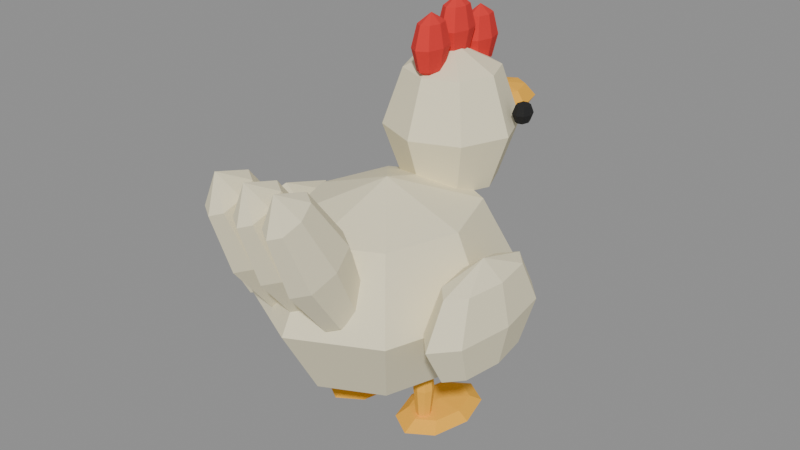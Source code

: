 # Source: polymorph_chicken.blend  (saved by Blender 5.2.45; exported with 4.5.12 LTS)
import bpy
from mathutils import Matrix  # noqa: F401  (used for matrix-valued properties, if any)

bpy.ops.wm.read_factory_settings(use_empty=True)
scene = bpy.context.scene
scene.name = 'Wizard_Chicken_Work'

# ---- materials (node trees are filled in below, after node groups)
mat_chicken_ivory = bpy.data.materials.new('Chicken_Ivory')
mat_chicken_ivory.diffuse_color = (0.88, 0.81, 0.57, 1.0)
mat_chicken_eyes = bpy.data.materials.new('Chicken_Eyes')
mat_chicken_eyes.diffuse_color = (0.01, 0.01, 0.01, 1.0)
mat_chicken_comb = bpy.data.materials.new('Chicken_Comb')
mat_chicken_comb.diffuse_color = (0.72, 0.03, 0.025, 1.0)
mat_chicken_feetbeak = bpy.data.materials.new('Chicken_FeetBeak')
mat_chicken_feetbeak.diffuse_color = (1.0, 0.49, 0.035, 1.0)

# ---- material node trees
mat_chicken_ivory.use_nodes = True; mat_chicken_ivory.node_tree.nodes.clear()
_N = mat_chicken_ivory.node_tree.nodes; _L = mat_chicken_ivory.node_tree.links
n0 = _N.new('ShaderNodeBsdfPrincipled'); n0.name = 'Principled BSDF'; n0.location = (-200, 100)
n0.inputs[0].default_value = (0.88, 0.81, 0.57, 1.0)
n0.inputs[2].default_value = 0.9
n0.inputs[10].default_value = 0.005
n1 = _N.new('ShaderNodeOutputMaterial'); n1.name = 'Material Output'; n1.location = (200, 100)
_L.new(n0.outputs[0], n1.inputs[0])
n1.is_active_output = True
mat_chicken_eyes.use_nodes = True; mat_chicken_eyes.node_tree.nodes.clear()
_N = mat_chicken_eyes.node_tree.nodes; _L = mat_chicken_eyes.node_tree.links
n0 = _N.new('ShaderNodeBsdfPrincipled'); n0.name = 'Principled BSDF'; n0.location = (-200, 100)
n0.inputs[0].default_value = (0.01, 0.01, 0.01, 1.0)
n0.inputs[2].default_value = 0.9
n0.inputs[10].default_value = 0.005
n1 = _N.new('ShaderNodeOutputMaterial'); n1.name = 'Material Output'; n1.location = (200, 100)
_L.new(n0.outputs[0], n1.inputs[0])
n1.is_active_output = True
mat_chicken_comb.use_nodes = True; mat_chicken_comb.node_tree.nodes.clear()
_N = mat_chicken_comb.node_tree.nodes; _L = mat_chicken_comb.node_tree.links
n0 = _N.new('ShaderNodeBsdfPrincipled'); n0.name = 'Principled BSDF'; n0.location = (-200, 100)
n0.inputs[0].default_value = (0.72, 0.03, 0.025, 1.0)
n0.inputs[2].default_value = 0.9
n0.inputs[10].default_value = 0.005
n1 = _N.new('ShaderNodeOutputMaterial'); n1.name = 'Material Output'; n1.location = (200, 100)
_L.new(n0.outputs[0], n1.inputs[0])
n1.is_active_output = True
mat_chicken_feetbeak.use_nodes = True; mat_chicken_feetbeak.node_tree.nodes.clear()
_N = mat_chicken_feetbeak.node_tree.nodes; _L = mat_chicken_feetbeak.node_tree.links
n0 = _N.new('ShaderNodeBsdfPrincipled'); n0.name = 'Principled BSDF'; n0.location = (-200, 100)
n0.inputs[0].default_value = (1.0, 0.49, 0.035, 1.0)
n0.inputs[2].default_value = 0.9
n0.inputs[10].default_value = 0.005
n1 = _N.new('ShaderNodeOutputMaterial'); n1.name = 'Material Output'; n1.location = (200, 100)
_L.new(n0.outputs[0], n1.inputs[0])
n1.is_active_output = True

# ---- meshes
me_sphere = bpy.data.meshes.new('Sphere')
me_sphere.from_pydata([(0.0, 0.0, 2.52), (0.0, 0.7071, 2.227), (0.0, 1.0, 1.52), (0.0, 0.7071, 0.8129), (0.0, 0.0, 0.52), (0.5, 0.5, 2.227), (0.7071, 0.7071, 1.52), (0.5, 0.5, 0.8129), (0.7071, 0.0, 2.227), (1.0, 0.0, 1.52), (0.7071, 0.0, 0.8129), (0.5, -0.5, 2.227), (0.7071, -0.7071, 1.52), (0.5, -0.5, 0.8129), (0.0, -0.7071, 2.227), (0.0, -1.0, 1.52), (0.0, -0.7071, 0.8129), (-0.5, -0.5, 2.227), (-0.7071, -0.7071, 1.52), (-0.5, -0.5, 0.8129), (-0.7071, 0.0, 2.227), (-1.0, 0.0, 1.52), (-0.7071, 0.0, 0.8129), (-0.5, 0.5, 2.227), (-0.7071, 0.7071, 1.52), (-0.5, 0.5, 0.8129), (0.0, 0.6765, 3.52), (0.0, 1.009, 3.297), (0.0, 1.147, 2.76), (0.0, 1.009, 2.223), (0.0, 0.6765, 2.0), (0.2857, 0.9118, 3.297), (0.4041, 1.009, 2.76), (0.2857, 0.9118, 2.223), (0.4041, 0.6765, 3.297), (0.5714, 0.6765, 2.76), (0.4041, 0.6765, 2.223), (0.2857, 0.4412, 3.297), (0.4041, 0.3437, 2.76), (0.2857, 0.4412, 2.223), (0.0, 0.3437, 3.297), (0.0, 0.2059, 2.76), (0.0, 0.3437, 2.223), (-0.2857, 0.4412, 3.297), (-0.4041, 0.3437, 2.76), (-0.2857, 0.4412, 2.223), (-0.4041, 0.6765, 3.297), (-0.5714, 0.6765, 2.76), (-0.4041, 0.6765, 2.223), (-0.2857, 0.9118, 3.297), (-0.4041, 1.009, 2.76), (-0.2857, 0.9118, 2.223), (-0.5536, 0.8529, 3.032), (-0.5536, 0.9112, 2.999), (-0.5536, 0.9353, 2.92), (-0.5536, 0.9112, 2.841), (-0.5536, 0.8529, 2.808), (-0.5125, 0.8941, 2.999), (-0.4955, 0.9112, 2.92), (-0.5125, 0.8941, 2.841), (-0.4955, 0.8529, 2.999), (-0.4714, 0.8529, 2.92), (-0.4955, 0.8529, 2.841), (-0.5125, 0.8118, 2.999), (-0.4955, 0.7947, 2.92), (-0.5125, 0.8118, 2.841), (-0.5536, 0.7947, 2.999), (-0.5536, 0.7706, 2.92), (-0.5536, 0.7947, 2.841), (-0.5946, 0.8118, 2.999), (-0.6117, 0.7947, 2.92), (-0.5946, 0.8118, 2.841), (-0.6117, 0.8529, 2.999), (-0.6357, 0.8529, 2.92), (-0.6117, 0.8529, 2.841), (-0.5946, 0.8941, 2.999), (-0.6117, 0.9112, 2.92), (-0.5946, 0.8941, 2.841), (-1.024, -0.08824, 2.16), (-1.024, 0.3069, 1.996), (-1.024, 0.4706, 1.6), (-1.024, 0.3069, 1.204), (-1.024, -0.08824, 1.04), (-0.8991, 0.1912, 1.996), (-0.8473, 0.3069, 1.6), (-0.8991, 0.1912, 1.204), (-0.8473, -0.08824, 1.996), (-0.7741, -0.08824, 1.6), (-0.8473, -0.08824, 1.204), (-0.8991, -0.3676, 1.996), (-0.8473, -0.4834, 1.6), (-0.8991, -0.3676, 1.204), (-1.024, -0.4834, 1.996), (-1.024, -0.6471, 1.6), (-1.024, -0.4834, 1.204), (-1.149, -0.3676, 1.996), (-1.201, -0.4834, 1.6), (-1.149, -0.3676, 1.204), (-1.201, -0.08824, 1.996), (-1.274, -0.08824, 1.6), (-1.201, -0.08824, 1.204), (-1.149, 0.1912, 1.996), (-1.201, 0.3069, 1.6), (-1.149, 0.1912, 1.204), (0.5536, 0.8529, 3.032), (0.5536, 0.9112, 2.999), (0.5536, 0.9353, 2.92), (0.5536, 0.9112, 2.841), (0.5536, 0.8529, 2.808), (0.5946, 0.8941, 2.999), (0.6117, 0.9112, 2.92), (0.5946, 0.8941, 2.841), (0.6117, 0.8529, 2.999), (0.6357, 0.8529, 2.92), (0.6117, 0.8529, 2.841), (0.5946, 0.8118, 2.999), (0.6117, 0.7947, 2.92), (0.5946, 0.8118, 2.841), (0.5536, 0.7947, 2.999), (0.5536, 0.7706, 2.92), (0.5536, 0.7947, 2.841), (0.5125, 0.8118, 2.999), (0.4955, 0.7947, 2.92), (0.5125, 0.8118, 2.841), (0.4955, 0.8529, 2.999), (0.4714, 0.8529, 2.92), (0.4955, 0.8529, 2.841), (0.5125, 0.8941, 2.999), (0.4955, 0.9112, 2.92), (0.5125, 0.8941, 2.841), (1.024, -0.08824, 2.16), (1.024, 0.3069, 1.996), (1.024, 0.4706, 1.6), (1.024, 0.3069, 1.204), (1.024, -0.08824, 1.04), (1.149, 0.1912, 1.996), (1.201, 0.3069, 1.6), (1.149, 0.1912, 1.204), (1.201, -0.08824, 1.996), (1.274, -0.08824, 1.6), (1.201, -0.08824, 1.204), (1.149, -0.3676, 1.996), (1.201, -0.4834, 1.6), (1.149, -0.3676, 1.204), (1.024, -0.4834, 1.996), (1.024, -0.6471, 1.6), (1.024, -0.4834, 1.204), (0.8991, -0.3676, 1.996), (0.8473, -0.4834, 1.6), (0.8991, -0.3676, 1.204), (0.8473, -0.08824, 1.996), (0.7741, -0.08824, 1.6), (0.8473, -0.08824, 1.204), (0.8991, 0.1912, 1.996), (0.8473, 0.3069, 1.6), (0.8991, 0.1912, 1.204), (0.0, 0.4412, 3.86), (0.0, 0.5556, 3.772), (0.0, 0.6029, 3.56), (0.0, 0.5556, 3.348), (0.0, 0.4412, 3.26), (0.0625, 0.5221, 3.772), (0.08839, 0.5556, 3.56), (0.0625, 0.5221, 3.348), (0.08839, 0.4412, 3.772), (0.125, 0.4412, 3.56), (0.08839, 0.4412, 3.348), (0.0625, 0.3603, 3.772), (0.08839, 0.3268, 3.56), (0.0625, 0.3603, 3.348), (0.0, 0.3268, 3.772), (0.0, 0.2794, 3.56), (0.0, 0.3268, 3.348), (-0.0625, 0.3603, 3.772), (-0.08839, 0.3268, 3.56), (-0.0625, 0.3603, 3.348), (-0.08839, 0.4412, 3.772), (-0.125, 0.4412, 3.56), (-0.08839, 0.4412, 3.348), (-0.0625, 0.5221, 3.772), (-0.08839, 0.5556, 3.56), (-0.0625, 0.5221, 3.348), (0.0, 0.7059, 3.94), (0.0, 0.8203, 3.852), (0.0, 0.8676, 3.64), (0.0, 0.8203, 3.428), (0.0, 0.7059, 3.34), (0.0625, 0.7868, 3.852), (0.08839, 0.8203, 3.64), (0.0625, 0.7868, 3.428), (0.08839, 0.7059, 3.852), (0.125, 0.7059, 3.64), (0.08839, 0.7059, 3.428), (0.0625, 0.625, 3.852), (0.08839, 0.5915, 3.64), (0.0625, 0.625, 3.428), (0.0, 0.5915, 3.852), (0.0, 0.5441, 3.64), (0.0, 0.5915, 3.428), (-0.0625, 0.625, 3.852), (-0.08839, 0.5915, 3.64), (-0.0625, 0.625, 3.428), (-0.08839, 0.7059, 3.852), (-0.125, 0.7059, 3.64), (-0.08839, 0.7059, 3.428), (-0.0625, 0.7868, 3.852), (-0.08839, 0.8203, 3.64), (-0.0625, 0.7868, 3.428), (0.0, 0.9706, 3.78), (0.0, 1.085, 3.692), (0.0, 1.132, 3.48), (0.0, 1.085, 3.268), (0.0, 0.9706, 3.18), (0.0625, 1.051, 3.692), (0.08839, 1.085, 3.48), (0.0625, 1.051, 3.268), (0.08839, 0.9706, 3.692), (0.125, 0.9706, 3.48), (0.08839, 0.9706, 3.268), (0.0625, 0.8897, 3.692), (0.08839, 0.8562, 3.48), (0.0625, 0.8897, 3.268), (0.0, 0.8562, 3.692), (0.0, 0.8088, 3.48), (0.0, 0.8562, 3.268), (-0.0625, 0.8897, 3.692), (-0.08839, 0.8562, 3.48), (-0.0625, 0.8897, 3.268), (-0.08839, 0.9706, 3.692), (-0.125, 0.9706, 3.48), (-0.08839, 0.9706, 3.268), (-0.0625, 1.051, 3.692), (-0.08839, 1.085, 3.48), (-0.0625, 1.051, 3.268), (0.0, 1.0, 2.72), (0.0, 1.094, 2.615), (0.0, 1.132, 2.36), (0.0, 1.094, 2.105), (0.0, 1.0, 2.0), (0.07143, 1.066, 2.615), (0.101, 1.094, 2.36), (0.07143, 1.066, 2.105), (0.101, 1.0, 2.615), (0.1429, 1.0, 2.36), (0.101, 1.0, 2.105), (0.07143, 0.9338, 2.615), (0.101, 0.9064, 2.36), (0.07143, 0.9338, 2.105), (0.0, 0.9064, 2.615), (0.0, 0.8676, 2.36), (0.0, 0.9064, 2.105), (-0.07143, 0.9338, 2.615), (-0.101, 0.9064, 2.36), (-0.07143, 0.9338, 2.105), (-0.101, 1.0, 2.615), (-0.1429, 1.0, 2.36), (-0.101, 1.0, 2.105), (-0.07143, 1.066, 2.615), (-0.101, 1.094, 2.36), (-0.07143, 1.066, 2.105), (0.0, 1.235, 2.94), (0.0, 1.464, 2.887), (0.0, 1.559, 2.76), (0.0, 1.464, 2.633), (0.0, 1.235, 2.58), (0.1339, 1.397, 2.887), (0.1894, 1.464, 2.76), (0.1339, 1.397, 2.633), (0.1894, 1.235, 2.887), (0.2679, 1.235, 2.76), (0.1894, 1.235, 2.633), (0.1339, 1.074, 2.887), (0.1894, 1.007, 2.76), (0.1339, 1.074, 2.633), (0.0, 1.007, 2.887), (0.0, 0.9118, 2.76), (0.0, 1.007, 2.633), (-0.1339, 1.074, 2.887), (-0.1894, 1.007, 2.76), (-0.1339, 1.074, 2.633), (-0.1894, 1.235, 2.887), (-0.2679, 1.235, 2.76), (-0.1894, 1.235, 2.633), (-0.1339, 1.397, 2.887), (-0.1894, 1.464, 2.76), (-0.1339, 1.397, 2.633), (-0.3929, 0.0, 0.92), (-0.3929, 0.05199, 0.7911), (-0.3929, 0.07353, 0.48), (-0.3929, 0.05199, 0.1689), (-0.3929, 0.0, 0.04), (-0.3482, 0.03676, 0.7911), (-0.3297, 0.05199, 0.48), (-0.3482, 0.03676, 0.1689), (-0.3297, 0.0, 0.7911), (-0.3036, 0.0, 0.48), (-0.3297, 0.0, 0.1689), (-0.3482, -0.03676, 0.7911), (-0.3297, -0.05199, 0.48), (-0.3482, -0.03676, 0.1689), (-0.3929, -0.05199, 0.7911), (-0.3929, -0.07353, 0.48), (-0.3929, -0.05199, 0.1689), (-0.4375, -0.03676, 0.7911), (-0.456, -0.05199, 0.48), (-0.4375, -0.03676, 0.1689), (-0.456, 0.0, 0.7911), (-0.4821, 0.0, 0.48), (-0.456, 0.0, 0.1689), (-0.4375, 0.03676, 0.7911), (-0.456, 0.05199, 0.48), (-0.4375, 0.03676, 0.1689), (-0.3929, 0.1765, 0.216), (-0.3929, 0.4468, 0.1844), (-0.3929, 0.5588, 0.108), (-0.3929, 0.4468, 0.03163), (-0.3929, 0.1765, 0.0), (-0.2411, 0.3676, 0.1844), (-0.1782, 0.4468, 0.108), (-0.2411, 0.3676, 0.03163), (-0.1782, 0.1765, 0.1844), (-0.08929, 0.1765, 0.108), (-0.1782, 0.1765, 0.03163), (-0.2411, -0.01471, 0.1844), (-0.1782, -0.09389, 0.108), (-0.2411, -0.01471, 0.03163), (-0.3929, -0.09389, 0.1844), (-0.3929, -0.2059, 0.108), (-0.3929, -0.09389, 0.03163), (-0.5446, -0.01471, 0.1844), (-0.6075, -0.09389, 0.108), (-0.5446, -0.01471, 0.03163), (-0.6075, 0.1765, 0.1844), (-0.6964, 0.1765, 0.108), (-0.6075, 0.1765, 0.03163), (-0.5446, 0.3676, 0.1844), (-0.6075, 0.4468, 0.108), (-0.5446, 0.3676, 0.03163), (0.3929, 0.0, 0.92), (0.3929, 0.05199, 0.7911), (0.3929, 0.07353, 0.48), (0.3929, 0.05199, 0.1689), (0.3929, 0.0, 0.04), (0.4375, 0.03676, 0.7911), (0.456, 0.05199, 0.48), (0.4375, 0.03676, 0.1689), (0.456, 0.0, 0.7911), (0.4821, 0.0, 0.48), (0.456, 0.0, 0.1689), (0.4375, -0.03676, 0.7911), (0.456, -0.05199, 0.48), (0.4375, -0.03676, 0.1689), (0.3929, -0.05199, 0.7911), (0.3929, -0.07353, 0.48), (0.3929, -0.05199, 0.1689), (0.3482, -0.03676, 0.7911), (0.3297, -0.05199, 0.48), (0.3482, -0.03676, 0.1689), (0.3297, 0.0, 0.7911), (0.3036, 0.0, 0.48), (0.3297, 0.0, 0.1689), (0.3482, 0.03676, 0.7911), (0.3297, 0.05199, 0.48), (0.3482, 0.03676, 0.1689), (0.3929, 0.1765, 0.216), (0.3929, 0.4468, 0.1844), (0.3929, 0.5588, 0.108), (0.3929, 0.4468, 0.03163), (0.3929, 0.1765, 0.0), (0.5446, 0.3676, 0.1844), (0.6075, 0.4468, 0.108), (0.5446, 0.3676, 0.03163), (0.6075, 0.1765, 0.1844), (0.6964, 0.1765, 0.108), (0.6075, 0.1765, 0.03163), (0.5446, -0.01471, 0.1844), (0.6075, -0.09389, 0.108), (0.5446, -0.01471, 0.03163), (0.3929, -0.09389, 0.1844), (0.3929, -0.2059, 0.108), (0.3929, -0.09389, 0.03163), (0.2411, -0.01471, 0.1844), (0.1782, -0.09389, 0.108), (0.2411, -0.01471, 0.03163), (0.1782, 0.1765, 0.1844), (0.08929, 0.1765, 0.108), (0.1782, 0.1765, 0.03163), (0.2411, 0.3676, 0.1844), (0.1782, 0.4468, 0.108), (0.2411, 0.3676, 0.03163), (-0.2857, -1.222, 3.052), (-0.2857, -0.9669, 2.948), (-0.2857, -0.6795, 2.453), (-0.2857, -0.5281, 1.856), (-0.2857, -0.6015, 1.508), (-0.1875, -1.015, 2.912), (-0.1468, -0.7475, 2.402), (-0.1875, -0.5763, 1.82), (-0.1468, -1.131, 2.826), (-0.08929, -0.9118, 2.28), (-0.1468, -0.6924, 1.734), (-0.1875, -1.247, 2.74), (-0.1468, -1.076, 2.158), (-0.1875, -0.8086, 1.648), (-0.2857, -1.295, 2.704), (-0.2857, -1.144, 2.107), (-0.2857, -0.8567, 1.612), (-0.3839, -1.247, 2.74), (-0.4246, -1.076, 2.158), (-0.3839, -0.8086, 1.648), (-0.4246, -1.131, 2.826), (-0.4821, -0.9118, 2.28), (-0.4246, -0.6924, 1.734), (-0.3839, -1.015, 2.912), (-0.4246, -0.7475, 2.402), (-0.3839, -0.5763, 1.82), (0.0, -1.222, 3.052), (0.0, -0.9669, 2.948), (0.0, -0.6795, 2.453), (0.0, -0.5281, 1.856), (0.0, -0.6015, 1.508), (0.09821, -1.015, 2.912), (0.1389, -0.7475, 2.402), (0.09821, -0.5763, 1.82), (0.1389, -1.131, 2.826), (0.1964, -0.9118, 2.28), (0.1389, -0.6924, 1.734), (0.09821, -1.247, 2.74), (0.1389, -1.076, 2.158), (0.09821, -0.8086, 1.648), (0.0, -1.295, 2.704), (0.0, -1.144, 2.107), (0.0, -0.8567, 1.612), (-0.09821, -1.247, 2.74), (-0.1389, -1.076, 2.158), (-0.09821, -0.8086, 1.648), (-0.1389, -1.131, 2.826), (-0.1964, -0.9118, 2.28), (-0.1389, -0.6924, 1.734), (-0.09821, -1.015, 2.912), (-0.1389, -0.7475, 2.402), (-0.09821, -0.5763, 1.82), (0.2857, -1.222, 3.052), (0.2857, -0.9669, 2.948), (0.2857, -0.6795, 2.453), (0.2857, -0.5281, 1.856), (0.2857, -0.6015, 1.508), (0.3839, -1.015, 2.912), (0.4246, -0.7475, 2.402), (0.3839, -0.5763, 1.82), (0.4246, -1.131, 2.826), (0.4821, -0.9118, 2.28), (0.4246, -0.6924, 1.734), (0.3839, -1.247, 2.74), (0.4246, -1.076, 2.158), (0.3839, -0.8086, 1.648), (0.2857, -1.295, 2.704), (0.2857, -1.144, 2.107), (0.2857, -0.8567, 1.612), (0.1875, -1.247, 2.74), (0.1468, -1.076, 2.158), (0.1875, -0.8086, 1.648), (0.1468, -1.131, 2.826), (0.08929, -0.9118, 2.28), (0.1468, -0.6924, 1.734), (0.1875, -1.015, 2.912), (0.1468, -0.7475, 2.402), (0.1875, -0.5763, 1.82)], [], [(3, 2, 6, 7), (1, 0, 5), (4, 3, 7), (2, 1, 5, 6), (5, 0, 8), (4, 7, 10), (6, 5, 8, 9), (7, 6, 9, 10), (10, 9, 12, 13), (8, 0, 11), (4, 10, 13), (9, 8, 11, 12), (13, 12, 15, 16), (11, 0, 14), (4, 13, 16), (12, 11, 14, 15), (16, 15, 18, 19), (14, 0, 17), (4, 16, 19), (15, 14, 17, 18), (19, 18, 21, 22), (17, 0, 20), (4, 19, 22), (18, 17, 20, 21), (22, 21, 24, 25), (20, 0, 23), (4, 22, 25), (21, 20, 23, 24), (24, 23, 1, 2), (25, 24, 2, 3), (23, 0, 1), (4, 25, 3), (30, 29, 33), (28, 27, 31, 32), (29, 28, 32, 33), (27, 26, 31), (30, 33, 36), (32, 31, 34, 35), (33, 32, 35, 36), (31, 26, 34), (30, 36, 39), (35, 34, 37, 38), (36, 35, 38, 39), (34, 26, 37), (30, 39, 42), (38, 37, 40, 41), (39, 38, 41, 42), (37, 26, 40), (40, 26, 43), (30, 42, 45), (41, 40, 43, 44), (42, 41, 44, 45), (45, 44, 47, 48), (43, 26, 46), (30, 45, 48), (44, 43, 46, 47), (48, 47, 50, 51), (46, 26, 49), (30, 48, 51), (47, 46, 49, 50), (51, 50, 28, 29), (49, 26, 27), (30, 51, 29), (50, 49, 27, 28), (56, 55, 59), (54, 53, 57, 58), (55, 54, 58, 59), (53, 52, 57), (59, 58, 61, 62), (57, 52, 60), (56, 59, 62), (58, 57, 60, 61), (61, 60, 63, 64), (62, 61, 64, 65), (60, 52, 63), (56, 62, 65), (56, 65, 68), (64, 63, 66, 67), (65, 64, 67, 68), (63, 52, 66), (56, 68, 71), (67, 66, 69, 70), (68, 67, 70, 71), (66, 52, 69), (56, 71, 74), (70, 69, 72, 73), (71, 70, 73, 74), (69, 52, 72), (56, 74, 77), (73, 72, 75, 76), (74, 73, 76, 77), (72, 52, 75), (75, 52, 53), (56, 77, 55), (76, 75, 53, 54), (77, 76, 54, 55), (81, 80, 84, 85), (79, 78, 83), (82, 81, 85), (80, 79, 83, 84), (85, 84, 87, 88), (83, 78, 86), (82, 85, 88), (84, 83, 86, 87), (88, 87, 90, 91), (86, 78, 89), (82, 88, 91), (87, 86, 89, 90), (91, 90, 93, 94), (89, 78, 92), (82, 91, 94), (90, 89, 92, 93), (94, 93, 96, 97), (92, 78, 95), (82, 94, 97), (93, 92, 95, 96), (96, 95, 98, 99), (97, 96, 99, 100), (95, 78, 98), (82, 97, 100), (82, 100, 103), (99, 98, 101, 102), (100, 99, 102, 103), (98, 78, 101), (82, 103, 81), (102, 101, 79, 80), (103, 102, 80, 81), (101, 78, 79), (107, 106, 110, 111), (105, 104, 109), (108, 107, 111), (106, 105, 109, 110), (108, 111, 114), (110, 109, 112, 113), (111, 110, 113, 114), (109, 104, 112), (112, 104, 115), (108, 114, 117), (113, 112, 115, 116), (114, 113, 116, 117), (117, 116, 119, 120), (115, 104, 118), (108, 117, 120), (116, 115, 118, 119), (120, 119, 122, 123), (118, 104, 121), (108, 120, 123), (119, 118, 121, 122), (123, 122, 125, 126), (121, 104, 124), (108, 123, 126), (122, 121, 124, 125), (126, 125, 128, 129), (124, 104, 127), (108, 126, 129), (125, 124, 127, 128), (129, 128, 106, 107), (127, 104, 105), (108, 129, 107), (128, 127, 105, 106), (134, 133, 137), (132, 131, 135, 136), (133, 132, 136, 137), (131, 130, 135), (134, 137, 140), (136, 135, 138, 139), (137, 136, 139, 140), (135, 130, 138), (134, 140, 143), (139, 138, 141, 142), (140, 139, 142, 143), (138, 130, 141), (134, 143, 146), (142, 141, 144, 145), (143, 142, 145, 146), (141, 130, 144), (134, 146, 149), (145, 144, 147, 148), (146, 145, 148, 149), (144, 130, 147), (147, 130, 150), (134, 149, 152), (148, 147, 150, 151), (149, 148, 151, 152), (152, 151, 154, 155), (150, 130, 153), (134, 152, 155), (151, 150, 153, 154), (155, 154, 132, 133), (153, 130, 131), (134, 155, 133), (154, 153, 131, 132), (160, 159, 163), (158, 157, 161, 162), (159, 158, 162, 163), (157, 156, 161), (160, 163, 166), (162, 161, 164, 165), (163, 162, 165, 166), (161, 156, 164), (160, 166, 169), (165, 164, 167, 168), (166, 165, 168, 169), (164, 156, 167), (160, 169, 172), (168, 167, 170, 171), (169, 168, 171, 172), (167, 156, 170), (170, 156, 173), (160, 172, 175), (171, 170, 173, 174), (172, 171, 174, 175), (175, 174, 177, 178), (173, 156, 176), (160, 175, 178), (174, 173, 176, 177), (178, 177, 180, 181), (176, 156, 179), (160, 178, 181), (177, 176, 179, 180), (181, 180, 158, 159), (179, 156, 157), (160, 181, 159), (180, 179, 157, 158), (186, 185, 189), (184, 183, 187, 188), (185, 184, 188, 189), (183, 182, 187), (189, 188, 191, 192), (187, 182, 190), (186, 189, 192), (188, 187, 190, 191), (191, 190, 193, 194), (192, 191, 194, 195), (190, 182, 193), (186, 192, 195), (186, 195, 198), (194, 193, 196, 197), (195, 194, 197, 198), (193, 182, 196), (186, 198, 201), (197, 196, 199, 200), (198, 197, 200, 201), (196, 182, 199), (186, 201, 204), (200, 199, 202, 203), (201, 200, 203, 204), (199, 182, 202), (186, 204, 207), (203, 202, 205, 206), (204, 203, 206, 207), (202, 182, 205), (205, 182, 183), (186, 207, 185), (206, 205, 183, 184), (207, 206, 184, 185), (211, 210, 214, 215), (209, 208, 213), (212, 211, 215), (210, 209, 213, 214), (215, 214, 217, 218), (213, 208, 216), (212, 215, 218), (214, 213, 216, 217), (218, 217, 220, 221), (216, 208, 219), (212, 218, 221), (217, 216, 219, 220), (221, 220, 223, 224), (219, 208, 222), (212, 221, 224), (220, 219, 222, 223), (224, 223, 226, 227), (222, 208, 225), (212, 224, 227), (223, 222, 225, 226), (226, 225, 228, 229), (227, 226, 229, 230), (225, 208, 228), (212, 227, 230), (212, 230, 233), (229, 228, 231, 232), (230, 229, 232, 233), (228, 208, 231), (212, 233, 211), (232, 231, 209, 210), (233, 232, 210, 211), (231, 208, 209), (237, 236, 240, 241), (235, 234, 239), (238, 237, 241), (236, 235, 239, 240), (238, 241, 244), (240, 239, 242, 243), (241, 240, 243, 244), (239, 234, 242), (242, 234, 245), (238, 244, 247), (243, 242, 245, 246), (244, 243, 246, 247), (247, 246, 249, 250), (245, 234, 248), (238, 247, 250), (246, 245, 248, 249), (250, 249, 252, 253), (248, 234, 251), (238, 250, 253), (249, 248, 251, 252), (253, 252, 255, 256), (251, 234, 254), (238, 253, 256), (252, 251, 254, 255), (256, 255, 258, 259), (254, 234, 257), (238, 256, 259), (255, 254, 257, 258), (259, 258, 236, 237), (257, 234, 235), (238, 259, 237), (258, 257, 235, 236), (264, 263, 267), (262, 261, 265, 266), (263, 262, 266, 267), (261, 260, 265), (264, 267, 270), (266, 265, 268, 269), (267, 266, 269, 270), (265, 260, 268), (264, 270, 273), (269, 268, 271, 272), (270, 269, 272, 273), (268, 260, 271), (264, 273, 276), (272, 271, 274, 275), (273, 272, 275, 276), (271, 260, 274), (264, 276, 279), (275, 274, 277, 278), (276, 275, 278, 279), (274, 260, 277), (277, 260, 280), (264, 279, 282), (278, 277, 280, 281), (279, 278, 281, 282), (282, 281, 284, 285), (280, 260, 283), (264, 282, 285), (281, 280, 283, 284), (285, 284, 262, 263), (283, 260, 261), (264, 285, 263), (284, 283, 261, 262), (288, 287, 291, 292), (289, 288, 292, 293), (287, 286, 291), (290, 289, 293), (293, 292, 295, 296), (291, 286, 294), (290, 293, 296), (292, 291, 294, 295), (296, 295, 298, 299), (294, 286, 297), (290, 296, 299), (295, 294, 297, 298), (298, 297, 300, 301), (299, 298, 301, 302), (297, 286, 300), (290, 299, 302), (290, 302, 305), (301, 300, 303, 304), (302, 301, 304, 305), (300, 286, 303), (290, 305, 308), (304, 303, 306, 307), (305, 304, 307, 308), (303, 286, 306), (290, 308, 311), (307, 306, 309, 310), (308, 307, 310, 311), (306, 286, 309), (290, 311, 289), (310, 309, 287, 288), (311, 310, 288, 289), (309, 286, 287), (316, 315, 319), (314, 313, 317, 318), (315, 314, 318, 319), (313, 312, 317), (319, 318, 321, 322), (317, 312, 320), (316, 319, 322), (318, 317, 320, 321), (321, 320, 323, 324), (322, 321, 324, 325), (320, 312, 323), (316, 322, 325), (316, 325, 328), (324, 323, 326, 327), (325, 324, 327, 328), (323, 312, 326), (316, 328, 331), (327, 326, 329, 330), (328, 327, 330, 331), (326, 312, 329), (316, 331, 334), (330, 329, 332, 333), (331, 330, 333, 334), (329, 312, 332), (316, 334, 337), (333, 332, 335, 336), (334, 333, 336, 337), (332, 312, 335), (335, 312, 313), (316, 337, 315), (336, 335, 313, 314), (337, 336, 314, 315), (341, 340, 344, 345), (339, 338, 343), (342, 341, 345), (340, 339, 343, 344), (342, 345, 348), (344, 343, 346, 347), (345, 344, 347, 348), (343, 338, 346), (346, 338, 349), (342, 348, 351), (347, 346, 349, 350), (348, 347, 350, 351), (351, 350, 353, 354), (349, 338, 352), (342, 351, 354), (350, 349, 352, 353), (354, 353, 356, 357), (352, 338, 355), (342, 354, 357), (353, 352, 355, 356), (357, 356, 359, 360), (355, 338, 358), (342, 357, 360), (356, 355, 358, 359), (360, 359, 362, 363), (358, 338, 361), (342, 360, 363), (359, 358, 361, 362), (363, 362, 340, 341), (361, 338, 339), (342, 363, 341), (362, 361, 339, 340), (367, 366, 370, 371), (365, 364, 369), (368, 367, 371), (366, 365, 369, 370), (371, 370, 373, 374), (369, 364, 372), (368, 371, 374), (370, 369, 372, 373), (374, 373, 376, 377), (372, 364, 375), (368, 374, 377), (373, 372, 375, 376), (377, 376, 379, 380), (375, 364, 378), (368, 377, 380), (376, 375, 378, 379), (380, 379, 382, 383), (378, 364, 381), (368, 380, 383), (379, 378, 381, 382), (383, 382, 385, 386), (381, 364, 384), (368, 383, 386), (382, 381, 384, 385), (385, 384, 387, 388), (386, 385, 388, 389), (384, 364, 387), (368, 386, 389), (368, 389, 367), (388, 387, 365, 366), (389, 388, 366, 367), (387, 364, 365), (394, 393, 397), (392, 391, 395, 396), (393, 392, 396, 397), (391, 390, 395), (396, 395, 398, 399), (397, 396, 399, 400), (395, 390, 398), (394, 397, 400), (394, 400, 403), (399, 398, 401, 402), (400, 399, 402, 403), (398, 390, 401), (394, 403, 406), (402, 401, 404, 405), (403, 402, 405, 406), (401, 390, 404), (394, 406, 409), (405, 404, 407, 408), (406, 405, 408, 409), (404, 390, 407), (394, 409, 412), (408, 407, 410, 411), (409, 408, 411, 412), (407, 390, 410), (410, 390, 413), (394, 412, 415), (411, 410, 413, 414), (412, 411, 414, 415), (415, 414, 392, 393), (413, 390, 391), (394, 415, 393), (414, 413, 391, 392), (419, 418, 422, 423), (417, 416, 421), (420, 419, 423), (418, 417, 421, 422), (421, 416, 424), (420, 423, 426), (422, 421, 424, 425), (423, 422, 425, 426), (426, 425, 428, 429), (424, 416, 427), (420, 426, 429), (425, 424, 427, 428), (429, 428, 431, 432), (427, 416, 430), (420, 429, 432), (428, 427, 430, 431), (432, 431, 434, 435), (430, 416, 433), (420, 432, 435), (431, 430, 433, 434), (435, 434, 437, 438), (433, 416, 436), (420, 435, 438), (434, 433, 436, 437), (438, 437, 440, 441), (436, 416, 439), (420, 438, 441), (437, 436, 439, 440), (440, 439, 417, 418), (441, 440, 418, 419), (439, 416, 417), (420, 441, 419), (443, 442, 447), (446, 445, 449), (444, 443, 447, 448), (445, 444, 448, 449), (446, 449, 452), (448, 447, 450, 451), (449, 448, 451, 452), (447, 442, 450), (446, 452, 455), (451, 450, 453, 454), (452, 451, 454, 455), (450, 442, 453), (453, 442, 456), (446, 455, 458), (454, 453, 456, 457), (455, 454, 457, 458), (458, 457, 460, 461), (456, 442, 459), (446, 458, 461), (457, 456, 459, 460), (461, 460, 463, 464), (459, 442, 462), (446, 461, 464), (460, 459, 462, 463), (464, 463, 466, 467), (462, 442, 465), (446, 464, 467), (463, 462, 465, 466), (467, 466, 444, 445), (465, 442, 443), (446, 467, 445), (466, 465, 443, 444)])
me_sphere.polygons.foreach_set('material_index', [0, 0, 0, 0, 0, 0, 0, 0, 0, 0, 0, 0, 0, 0, 0, 0, 0, 0, 0, 0, 0, 0, 0, 0, 0, 0, 0, 0, 0, 0, 0, 0, 0, 0, 0, 0, 0, 0, 0, 0, 0, 0, 0, 0, 0, 0, 0, 0, 0, 0, 0, 0, 0, 0, 0, 0, 0, 0, 0, 0, 0, 0, 0, 0, 1, 1, 1, 1, 1, 1, 1, 1, 1, 1, 1, 1, 1, 1, 1, 1, 1, 1, 1, 1, 1, 1, 1, 1, 1, 1, 1, 1, 1, 1, 1, 1, 0, 0, 0, 0, 0, 0, 0, 0, 0, 0, 0, 0, 0, 0, 0, 0, 0, 0, 0, 0, 0, 0, 0, 0, 0, 0, 0, 0, 0, 0, 0, 0, 1, 1, 1, 1, 1, 1, 1, 1, 1, 1, 1, 1, 1, 1, 1, 1, 1, 1, 1, 1, 1, 1, 1, 1, 1, 1, 1, 1, 1, 1, 1, 1, 0, 0, 0, 0, 0, 0, 0, 0, 0, 0, 0, 0, 0, 0, 0, 0, 0, 0, 0, 0, 0, 0, 0, 0, 0, 0, 0, 0, 0, 0, 0, 0, 2, 2, 2, 2, 2, 2, 2, 2, 2, 2, 2, 2, 2, 2, 2, 2, 2, 2, 2, 2, 2, 2, 2, 2, 2, 2, 2, 2, 2, 2, 2, 2, 2, 2, 2, 2, 2, 2, 2, 2, 2, 2, 2, 2, 2, 2, 2, 2, 2, 2, 2, 2, 2, 2, 2, 2, 2, 2, 2, 2, 2, 2, 2, 2, 2, 2, 2, 2, 2, 2, 2, 2, 2, 2, 2, 2, 2, 2, 2, 2, 2, 2, 2, 2, 2, 2, 2, 2, 2, 2, 2, 2, 2, 2, 2, 2, 2, 2, 2, 2, 2, 2, 2, 2, 2, 2, 2, 2, 2, 2, 2, 2, 2, 2, 2, 2, 2, 2, 2, 2, 2, 2, 2, 2, 2, 2, 2, 2, 3, 3, 3, 3, 3, 3, 3, 3, 3, 3, 3, 3, 3, 3, 3, 3, 3, 3, 3, 3, 3, 3, 3, 3, 3, 3, 3, 3, 3, 3, 3, 3, 3, 3, 3, 3, 3, 3, 3, 3, 3, 3, 3, 3, 3, 3, 3, 3, 3, 3, 3, 3, 3, 3, 3, 3, 3, 3, 3, 3, 3, 3, 3, 3, 3, 3, 3, 3, 3, 3, 3, 3, 3, 3, 3, 3, 3, 3, 3, 3, 3, 3, 3, 3, 3, 3, 3, 3, 3, 3, 3, 3, 3, 3, 3, 3, 3, 3, 3, 3, 3, 3, 3, 3, 3, 3, 3, 3, 3, 3, 3, 3, 3, 3, 3, 3, 3, 3, 3, 3, 3, 3, 3, 3, 3, 3, 3, 3, 3, 3, 3, 3, 3, 3, 3, 3, 3, 3, 3, 3, 3, 3, 3, 3, 3, 3, 3, 3, 3, 3, 3, 3, 3, 3, 3, 3, 3, 3, 3, 3, 0, 0, 0, 0, 0, 0, 0, 0, 0, 0, 0, 0, 0, 0, 0, 0, 0, 0, 0, 0, 0, 0, 0, 0, 0, 0, 0, 0, 0, 0, 0, 0, 0, 0, 0, 0, 0, 0, 0, 0, 0, 0, 0, 0, 0, 0, 0, 0, 0, 0, 0, 0, 0, 0, 0, 0, 0, 0, 0, 0, 0, 0, 0, 0, 0, 0, 0, 0, 0, 0, 0, 0, 0, 0, 0, 0, 0, 0, 0, 0, 0, 0, 0, 0, 0, 0, 0, 0, 0, 0, 0, 0, 0, 0, 0, 0])
_uv = me_sphere.uv_layers.new(name='UVMap')
_uv.uv.foreach_set('vector', [0.75, 0.25, 0.75, 0.5, 0.625, 0.5, 0.625, 0.25, 0.75, 0.75, 0.6875, 1.0, 0.625, 0.75, 0.6875, 0.0, 0.75, 0.25, 0.625, 0.25, 0.75, 0.5, 0.75, 0.75, 0.625, 0.75, 0.625, 0.5, 0.625, 0.75, 0.5625, 1.0, 0.5, 0.75, 0.5625, 0.0, 0.625, 0.25, 0.5, 0.25, 0.625, 0.5, 0.625, 0.75, 0.5, 0.75, 0.5, 0.5, 0.625, 0.25, 0.625, 0.5, 0.5, 0.5, 0.5, 0.25, 0.5, 0.25, 0.5, 0.5, 0.375, 0.5, 0.375, 0.25, 0.5, 0.75, 0.4375, 1.0, 0.375, 0.75, 0.4375, 0.0, 0.5, 0.25, 0.375, 0.25, 0.5, 0.5, 0.5, 0.75, 0.375, 0.75, 0.375, 0.5, 0.375, 0.25, 0.375, 0.5, 0.25, 0.5, 0.25, 0.25, 0.375, 0.75, 0.3125, 1.0, 0.25, 0.75, 0.3125, 0.0, 0.375, 0.25, 0.25, 0.25, 0.375, 0.5, 0.375, 0.75, 0.25, 0.75, 0.25, 0.5, 0.25, 0.25, 0.25, 0.5, 0.125, 0.5, 0.125, 0.25, 0.25, 0.75, 0.1875, 1.0, 0.125, 0.75, 0.1875, 0.0, 0.25, 0.25, 0.125, 0.25, 0.25, 0.5, 0.25, 0.75, 0.125, 0.75, 0.125, 0.5, 0.125, 0.25, 0.125, 0.5, 0.0, 0.5, 0.0, 0.25, 0.125, 0.75, 0.0625, 1.0, 0.0, 0.75, 0.0625, 0.0, 0.125, 0.25, 0.0, 0.25, 0.125, 0.5, 0.125, 0.75, 0.0, 0.75, 0.0, 0.5, 1.0, 0.25, 1.0, 0.5, 0.875, 0.5, 0.875, 0.25, 1.0, 0.75, 0.9375, 1.0, 0.875, 0.75, 0.9375, 0.0, 1.0, 0.25, 0.875, 0.25, 1.0, 0.5, 1.0, 0.75, 0.875, 0.75, 0.875, 0.5, 0.875, 0.5, 0.875, 0.75, 0.75, 0.75, 0.75, 0.5, 0.875, 0.25, 0.875, 0.5, 0.75, 0.5, 0.75, 0.25, 0.875, 0.75, 0.8125, 1.0, 0.75, 0.75, 0.8125, 0.0, 0.875, 0.25, 0.75, 0.25, 0.6875, 0.0, 0.75, 0.25, 0.625, 0.25, 0.75, 0.5, 0.75, 0.75, 0.625, 0.75, 0.625, 0.5, 0.75, 0.25, 0.75, 0.5, 0.625, 0.5, 0.625, 0.25, 0.75, 0.75, 0.6875, 1.0, 0.625, 0.75, 0.5625, 0.0, 0.625, 0.25, 0.5, 0.25, 0.625, 0.5, 0.625, 0.75, 0.5, 0.75, 0.5, 0.5, 0.625, 0.25, 0.625, 0.5, 0.5, 0.5, 0.5, 0.25, 0.625, 0.75, 0.5625, 1.0, 0.5, 0.75, 0.4375, 0.0, 0.5, 0.25, 0.375, 0.25, 0.5, 0.5, 0.5, 0.75, 0.375, 0.75, 0.375, 0.5, 0.5, 0.25, 0.5, 0.5, 0.375, 0.5, 0.375, 0.25, 0.5, 0.75, 0.4375, 1.0, 0.375, 0.75, 0.3125, 0.0, 0.375, 0.25, 0.25, 0.25, 0.375, 0.5, 0.375, 0.75, 0.25, 0.75, 0.25, 0.5, 0.375, 0.25, 0.375, 0.5, 0.25, 0.5, 0.25, 0.25, 0.375, 0.75, 0.3125, 1.0, 0.25, 0.75, 0.25, 0.75, 0.1875, 1.0, 0.125, 0.75, 0.1875, 0.0, 0.25, 0.25, 0.125, 0.25, 0.25, 0.5, 0.25, 0.75, 0.125, 0.75, 0.125, 0.5, 0.25, 0.25, 0.25, 0.5, 0.125, 0.5, 0.125, 0.25, 0.125, 0.25, 0.125, 0.5, 0.0, 0.5, 0.0, 0.25, 0.125, 0.75, 0.0625, 1.0, 0.0, 0.75, 0.0625, 0.0, 0.125, 0.25, 0.0, 0.25, 0.125, 0.5, 0.125, 0.75, 0.0, 0.75, 0.0, 0.5, 1.0, 0.25, 1.0, 0.5, 0.875, 0.5, 0.875, 0.25, 1.0, 0.75, 0.9375, 1.0, 0.875, 0.75, 0.9375, 0.0, 1.0, 0.25, 0.875, 0.25, 1.0, 0.5, 1.0, 0.75, 0.875, 0.75, 0.875, 0.5, 0.875, 0.25, 0.875, 0.5, 0.75, 0.5, 0.75, 0.25, 0.875, 0.75, 0.8125, 1.0, 0.75, 0.75, 0.8125, 0.0, 0.875, 0.25, 0.75, 0.25, 0.875, 0.5, 0.875, 0.75, 0.75, 0.75, 0.75, 0.5, 0.6875, 0.0, 0.75, 0.25, 0.625, 0.25, 0.75, 0.5, 0.75, 0.75, 0.625, 0.75, 0.625, 0.5, 0.75, 0.25, 0.75, 0.5, 0.625, 0.5, 0.625, 0.25, 0.75, 0.75, 0.6875, 1.0, 0.625, 0.75, 0.625, 0.25, 0.625, 0.5, 0.5, 0.5, 0.5, 0.25, 0.625, 0.75, 0.5625, 1.0, 0.5, 0.75, 0.5625, 0.0, 0.625, 0.25, 0.5, 0.25, 0.625, 0.5, 0.625, 0.75, 0.5, 0.75, 0.5, 0.5, 0.5, 0.5, 0.5, 0.75, 0.375, 0.75, 0.375, 0.5, 0.5, 0.25, 0.5, 0.5, 0.375, 0.5, 0.375, 0.25, 0.5, 0.75, 0.4375, 1.0, 0.375, 0.75, 0.4375, 0.0, 0.5, 0.25, 0.375, 0.25, 0.3125, 0.0, 0.375, 0.25, 0.25, 0.25, 0.375, 0.5, 0.375, 0.75, 0.25, 0.75, 0.25, 0.5, 0.375, 0.25, 0.375, 0.5, 0.25, 0.5, 0.25, 0.25, 0.375, 0.75, 0.3125, 1.0, 0.25, 0.75, 0.1875, 0.0, 0.25, 0.25, 0.125, 0.25, 0.25, 0.5, 0.25, 0.75, 0.125, 0.75, 0.125, 0.5, 0.25, 0.25, 0.25, 0.5, 0.125, 0.5, 0.125, 0.25, 0.25, 0.75, 0.1875, 1.0, 0.125, 0.75, 0.0625, 0.0, 0.125, 0.25, 0.0, 0.25, 0.125, 0.5, 0.125, 0.75, 0.0, 0.75, 0.0, 0.5, 0.125, 0.25, 0.125, 0.5, 0.0, 0.5, 0.0, 0.25, 0.125, 0.75, 0.0625, 1.0, 0.0, 0.75, 0.9375, 0.0, 1.0, 0.25, 0.875, 0.25, 1.0, 0.5, 1.0, 0.75, 0.875, 0.75, 0.875, 0.5, 1.0, 0.25, 1.0, 0.5, 0.875, 0.5, 0.875, 0.25, 1.0, 0.75, 0.9375, 1.0, 0.875, 0.75, 0.875, 0.75, 0.8125, 1.0, 0.75, 0.75, 0.8125, 0.0, 0.875, 0.25, 0.75, 0.25, 0.875, 0.5, 0.875, 0.75, 0.75, 0.75, 0.75, 0.5, 0.875, 0.25, 0.875, 0.5, 0.75, 0.5, 0.75, 0.25, 0.75, 0.25, 0.75, 0.5, 0.625, 0.5, 0.625, 0.25, 0.75, 0.75, 0.6875, 1.0, 0.625, 0.75, 0.6875, 0.0, 0.75, 0.25, 0.625, 0.25, 0.75, 0.5, 0.75, 0.75, 0.625, 0.75, 0.625, 0.5, 0.625, 0.25, 0.625, 0.5, 0.5, 0.5, 0.5, 0.25, 0.625, 0.75, 0.5625, 1.0, 0.5, 0.75, 0.5625, 0.0, 0.625, 0.25, 0.5, 0.25, 0.625, 0.5, 0.625, 0.75, 0.5, 0.75, 0.5, 0.5, 0.5, 0.25, 0.5, 0.5, 0.375, 0.5, 0.375, 0.25, 0.5, 0.75, 0.4375, 1.0, 0.375, 0.75, 0.4375, 0.0, 0.5, 0.25, 0.375, 0.25, 0.5, 0.5, 0.5, 0.75, 0.375, 0.75, 0.375, 0.5, 0.375, 0.25, 0.375, 0.5, 0.25, 0.5, 0.25, 0.25, 0.375, 0.75, 0.3125, 1.0, 0.25, 0.75, 0.3125, 0.0, 0.375, 0.25, 0.25, 0.25, 0.375, 0.5, 0.375, 0.75, 0.25, 0.75, 0.25, 0.5, 0.25, 0.25, 0.25, 0.5, 0.125, 0.5, 0.125, 0.25, 0.25, 0.75, 0.1875, 1.0, 0.125, 0.75, 0.1875, 0.0, 0.25, 0.25, 0.125, 0.25, 0.25, 0.5, 0.25, 0.75, 0.125, 0.75, 0.125, 0.5, 0.125, 0.5, 0.125, 0.75, 0.0, 0.75, 0.0, 0.5, 0.125, 0.25, 0.125, 0.5, 0.0, 0.5, 0.0, 0.25, 0.125, 0.75, 0.0625, 1.0, 0.0, 0.75, 0.0625, 0.0, 0.125, 0.25, 0.0, 0.25, 0.9375, 0.0, 1.0, 0.25, 0.875, 0.25, 1.0, 0.5, 1.0, 0.75, 0.875, 0.75, 0.875, 0.5, 1.0, 0.25, 1.0, 0.5, 0.875, 0.5, 0.875, 0.25, 1.0, 0.75, 0.9375, 1.0, 0.875, 0.75, 0.8125, 0.0, 0.875, 0.25, 0.75, 0.25, 0.875, 0.5, 0.875, 0.75, 0.75, 0.75, 0.75, 0.5, 0.875, 0.25, 0.875, 0.5, 0.75, 0.5, 0.75, 0.25, 0.875, 0.75, 0.8125, 1.0, 0.75, 0.75, 0.75, 0.25, 0.75, 0.5, 0.625, 0.5, 0.625, 0.25, 0.75, 0.75, 0.6875, 1.0, 0.625, 0.75, 0.6875, 0.0, 0.75, 0.25, 0.625, 0.25, 0.75, 0.5, 0.75, 0.75, 0.625, 0.75, 0.625, 0.5, 0.5625, 0.0, 0.625, 0.25, 0.5, 0.25, 0.625, 0.5, 0.625, 0.75, 0.5, 0.75, 0.5, 0.5, 0.625, 0.25, 0.625, 0.5, 0.5, 0.5, 0.5, 0.25, 0.625, 0.75, 0.5625, 1.0, 0.5, 0.75, 0.5, 0.75, 0.4375, 1.0, 0.375, 0.75, 0.4375, 0.0, 0.5, 0.25, 0.375, 0.25, 0.5, 0.5, 0.5, 0.75, 0.375, 0.75, 0.375, 0.5, 0.5, 0.25, 0.5, 0.5, 0.375, 0.5, 0.375, 0.25, 0.375, 0.25, 0.375, 0.5, 0.25, 0.5, 0.25, 0.25, 0.375, 0.75, 0.3125, 1.0, 0.25, 0.75, 0.3125, 0.0, 0.375, 0.25, 0.25, 0.25, 0.375, 0.5, 0.375, 0.75, 0.25, 0.75, 0.25, 0.5, 0.25, 0.25, 0.25, 0.5, 0.125, 0.5, 0.125, 0.25, 0.25, 0.75, 0.1875, 1.0, 0.125, 0.75, 0.1875, 0.0, 0.25, 0.25, 0.125, 0.25, 0.25, 0.5, 0.25, 0.75, 0.125, 0.75, 0.125, 0.5, 0.125, 0.25, 0.125, 0.5, 0.0, 0.5, 0.0, 0.25, 0.125, 0.75, 0.0625, 1.0, 0.0, 0.75, 0.0625, 0.0, 0.125, 0.25, 0.0, 0.25, 0.125, 0.5, 0.125, 0.75, 0.0, 0.75, 0.0, 0.5, 1.0, 0.25, 1.0, 0.5, 0.875, 0.5, 0.875, 0.25, 1.0, 0.75, 0.9375, 1.0, 0.875, 0.75, 0.9375, 0.0, 1.0, 0.25, 0.875, 0.25, 1.0, 0.5, 1.0, 0.75, 0.875, 0.75, 0.875, 0.5, 0.875, 0.25, 0.875, 0.5, 0.75, 0.5, 0.75, 0.25, 0.875, 0.75, 0.8125, 1.0, 0.75, 0.75, 0.8125, 0.0, 0.875, 0.25, 0.75, 0.25, 0.875, 0.5, 0.875, 0.75, 0.75, 0.75, 0.75, 0.5, 0.6875, 0.0, 0.75, 0.25, 0.625, 0.25, 0.75, 0.5, 0.75, 0.75, 0.625, 0.75, 0.625, 0.5, 0.75, 0.25, 0.75, 0.5, 0.625, 0.5, 0.625, 0.25, 0.75, 0.75, 0.6875, 1.0, 0.625, 0.75, 0.5625, 0.0, 0.625, 0.25, 0.5, 0.25, 0.625, 0.5, 0.625, 0.75, 0.5, 0.75, 0.5, 0.5, 0.625, 0.25, 0.625, 0.5, 0.5, 0.5, 0.5, 0.25, 0.625, 0.75, 0.5625, 1.0, 0.5, 0.75, 0.4375, 0.0, 0.5, 0.25, 0.375, 0.25, 0.5, 0.5, 0.5, 0.75, 0.375, 0.75, 0.375, 0.5, 0.5, 0.25, 0.5, 0.5, 0.375, 0.5, 0.375, 0.25, 0.5, 0.75, 0.4375, 1.0, 0.375, 0.75, 0.3125, 0.0, 0.375, 0.25, 0.25, 0.25, 0.375, 0.5, 0.375, 0.75, 0.25, 0.75, 0.25, 0.5, 0.375, 0.25, 0.375, 0.5, 0.25, 0.5, 0.25, 0.25, 0.375, 0.75, 0.3125, 1.0, 0.25, 0.75, 0.1875, 0.0, 0.25, 0.25, 0.125, 0.25, 0.25, 0.5, 0.25, 0.75, 0.125, 0.75, 0.125, 0.5, 0.25, 0.25, 0.25, 0.5, 0.125, 0.5, 0.125, 0.25, 0.25, 0.75, 0.1875, 1.0, 0.125, 0.75, 0.125, 0.75, 0.0625, 1.0, 0.0, 0.75, 0.0625, 0.0, 0.125, 0.25, 0.0, 0.25, 0.125, 0.5, 0.125, 0.75, 0.0, 0.75, 0.0, 0.5, 0.125, 0.25, 0.125, 0.5, 0.0, 0.5, 0.0, 0.25, 1.0, 0.25, 1.0, 0.5, 0.875, 0.5, 0.875, 0.25, 1.0, 0.75, 0.9375, 1.0, 0.875, 0.75, 0.9375, 0.0, 1.0, 0.25, 0.875, 0.25, 1.0, 0.5, 1.0, 0.75, 0.875, 0.75, 0.875, 0.5, 0.875, 0.25, 0.875, 0.5, 0.75, 0.5, 0.75, 0.25, 0.875, 0.75, 0.8125, 1.0, 0.75, 0.75, 0.8125, 0.0, 0.875, 0.25, 0.75, 0.25, 0.875, 0.5, 0.875, 0.75, 0.75, 0.75, 0.75, 0.5, 0.6875, 0.0, 0.75, 0.25, 0.625, 0.25, 0.75, 0.5, 0.75, 0.75, 0.625, 0.75, 0.625, 0.5, 0.75, 0.25, 0.75, 0.5, 0.625, 0.5, 0.625, 0.25, 0.75, 0.75, 0.6875, 1.0, 0.625, 0.75, 0.5625, 0.0, 0.625, 0.25, 0.5, 0.25, 0.625, 0.5, 0.625, 0.75, 0.5, 0.75, 0.5, 0.5, 0.625, 0.25, 0.625, 0.5, 0.5, 0.5, 0.5, 0.25, 0.625, 0.75, 0.5625, 1.0, 0.5, 0.75, 0.4375, 0.0, 0.5, 0.25, 0.375, 0.25, 0.5, 0.5, 0.5, 0.75, 0.375, 0.75, 0.375, 0.5, 0.5, 0.25, 0.5, 0.5, 0.375, 0.5, 0.375, 0.25, 0.5, 0.75, 0.4375, 1.0, 0.375, 0.75, 0.3125, 0.0, 0.375, 0.25, 0.25, 0.25, 0.375, 0.5, 0.375, 0.75, 0.25, 0.75, 0.25, 0.5, 0.375, 0.25, 0.375, 0.5, 0.25, 0.5, 0.25, 0.25, 0.375, 0.75, 0.3125, 1.0, 0.25, 0.75, 0.25, 0.75, 0.1875, 1.0, 0.125, 0.75, 0.1875, 0.0, 0.25, 0.25, 0.125, 0.25, 0.25, 0.5, 0.25, 0.75, 0.125, 0.75, 0.125, 0.5, 0.25, 0.25, 0.25, 0.5, 0.125, 0.5, 0.125, 0.25, 0.125, 0.25, 0.125, 0.5, 0.0, 0.5, 0.0, 0.25, 0.125, 0.75, 0.0625, 1.0, 0.0, 0.75, 0.0625, 0.0, 0.125, 0.25, 0.0, 0.25, 0.125, 0.5, 0.125, 0.75, 0.0, 0.75, 0.0, 0.5, 1.0, 0.25, 1.0, 0.5, 0.875, 0.5, 0.875, 0.25, 1.0, 0.75, 0.9375, 1.0, 0.875, 0.75, 0.9375, 0.0, 1.0, 0.25, 0.875, 0.25, 1.0, 0.5, 1.0, 0.75, 0.875, 0.75, 0.875, 0.5, 0.875, 0.25, 0.875, 0.5, 0.75, 0.5, 0.75, 0.25, 0.875, 0.75, 0.8125, 1.0, 0.75, 0.75, 0.8125, 0.0, 0.875, 0.25, 0.75, 0.25, 0.875, 0.5, 0.875, 0.75, 0.75, 0.75, 0.75, 0.5, 0.6875, 0.0, 0.75, 0.25, 0.625, 0.25, 0.75, 0.5, 0.75, 0.75, 0.625, 0.75, 0.625, 0.5, 0.75, 0.25, 0.75, 0.5, 0.625, 0.5, 0.625, 0.25, 0.75, 0.75, 0.6875, 1.0, 0.625, 0.75, 0.625, 0.25, 0.625, 0.5, 0.5, 0.5, 0.5, 0.25, 0.625, 0.75, 0.5625, 1.0, 0.5, 0.75, 0.5625, 0.0, 0.625, 0.25, 0.5, 0.25, 0.625, 0.5, 0.625, 0.75, 0.5, 0.75, 0.5, 0.5, 0.5, 0.5, 0.5, 0.75, 0.375, 0.75, 0.375, 0.5, 0.5, 0.25, 0.5, 0.5, 0.375, 0.5, 0.375, 0.25, 0.5, 0.75, 0.4375, 1.0, 0.375, 0.75, 0.4375, 0.0, 0.5, 0.25, 0.375, 0.25, 0.3125, 0.0, 0.375, 0.25, 0.25, 0.25, 0.375, 0.5, 0.375, 0.75, 0.25, 0.75, 0.25, 0.5, 0.375, 0.25, 0.375, 0.5, 0.25, 0.5, 0.25, 0.25, 0.375, 0.75, 0.3125, 1.0, 0.25, 0.75, 0.1875, 0.0, 0.25, 0.25, 0.125, 0.25, 0.25, 0.5, 0.25, 0.75, 0.125, 0.75, 0.125, 0.5, 0.25, 0.25, 0.25, 0.5, 0.125, 0.5, 0.125, 0.25, 0.25, 0.75, 0.1875, 1.0, 0.125, 0.75, 0.0625, 0.0, 0.125, 0.25, 0.0, 0.25, 0.125, 0.5, 0.125, 0.75, 0.0, 0.75, 0.0, 0.5, 0.125, 0.25, 0.125, 0.5, 0.0, 0.5, 0.0, 0.25, 0.125, 0.75, 0.0625, 1.0, 0.0, 0.75, 0.9375, 0.0, 1.0, 0.25, 0.875, 0.25, 1.0, 0.5, 1.0, 0.75, 0.875, 0.75, 0.875, 0.5, 1.0, 0.25, 1.0, 0.5, 0.875, 0.5, 0.875, 0.25, 1.0, 0.75, 0.9375, 1.0, 0.875, 0.75, 0.875, 0.75, 0.8125, 1.0, 0.75, 0.75, 0.8125, 0.0, 0.875, 0.25, 0.75, 0.25, 0.875, 0.5, 0.875, 0.75, 0.75, 0.75, 0.75, 0.5, 0.875, 0.25, 0.875, 0.5, 0.75, 0.5, 0.75, 0.25, 0.75, 0.25, 0.75, 0.5, 0.625, 0.5, 0.625, 0.25, 0.75, 0.75, 0.6875, 1.0, 0.625, 0.75, 0.6875, 0.0, 0.75, 0.25, 0.625, 0.25, 0.75, 0.5, 0.75, 0.75, 0.625, 0.75, 0.625, 0.5, 0.625, 0.25, 0.625, 0.5, 0.5, 0.5, 0.5, 0.25, 0.625, 0.75, 0.5625, 1.0, 0.5, 0.75, 0.5625, 0.0, 0.625, 0.25, 0.5, 0.25, 0.625, 0.5, 0.625, 0.75, 0.5, 0.75, 0.5, 0.5, 0.5, 0.25, 0.5, 0.5, 0.375, 0.5, 0.375, 0.25, 0.5, 0.75, 0.4375, 1.0, 0.375, 0.75, 0.4375, 0.0, 0.5, 0.25, 0.375, 0.25, 0.5, 0.5, 0.5, 0.75, 0.375, 0.75, 0.375, 0.5, 0.375, 0.25, 0.375, 0.5, 0.25, 0.5, 0.25, 0.25, 0.375, 0.75, 0.3125, 1.0, 0.25, 0.75, 0.3125, 0.0, 0.375, 0.25, 0.25, 0.25, 0.375, 0.5, 0.375, 0.75, 0.25, 0.75, 0.25, 0.5, 0.25, 0.25, 0.25, 0.5, 0.125, 0.5, 0.125, 0.25, 0.25, 0.75, 0.1875, 1.0, 0.125, 0.75, 0.1875, 0.0, 0.25, 0.25, 0.125, 0.25, 0.25, 0.5, 0.25, 0.75, 0.125, 0.75, 0.125, 0.5, 0.125, 0.5, 0.125, 0.75, 0.0, 0.75, 0.0, 0.5, 0.125, 0.25, 0.125, 0.5, 0.0, 0.5, 0.0, 0.25, 0.125, 0.75, 0.0625, 1.0, 0.0, 0.75, 0.0625, 0.0, 0.125, 0.25, 0.0, 0.25, 0.9375, 0.0, 1.0, 0.25, 0.875, 0.25, 1.0, 0.5, 1.0, 0.75, 0.875, 0.75, 0.875, 0.5, 1.0, 0.25, 1.0, 0.5, 0.875, 0.5, 0.875, 0.25, 1.0, 0.75, 0.9375, 1.0, 0.875, 0.75, 0.8125, 0.0, 0.875, 0.25, 0.75, 0.25, 0.875, 0.5, 0.875, 0.75, 0.75, 0.75, 0.75, 0.5, 0.875, 0.25, 0.875, 0.5, 0.75, 0.5, 0.75, 0.25, 0.875, 0.75, 0.8125, 1.0, 0.75, 0.75, 0.75, 0.25, 0.75, 0.5, 0.625, 0.5, 0.625, 0.25, 0.75, 0.75, 0.6875, 1.0, 0.625, 0.75, 0.6875, 0.0, 0.75, 0.25, 0.625, 0.25, 0.75, 0.5, 0.75, 0.75, 0.625, 0.75, 0.625, 0.5, 0.5625, 0.0, 0.625, 0.25, 0.5, 0.25, 0.625, 0.5, 0.625, 0.75, 0.5, 0.75, 0.5, 0.5, 0.625, 0.25, 0.625, 0.5, 0.5, 0.5, 0.5, 0.25, 0.625, 0.75, 0.5625, 1.0, 0.5, 0.75, 0.5, 0.75, 0.4375, 1.0, 0.375, 0.75, 0.4375, 0.0, 0.5, 0.25, 0.375, 0.25, 0.5, 0.5, 0.5, 0.75, 0.375, 0.75, 0.375, 0.5, 0.5, 0.25, 0.5, 0.5, 0.375, 0.5, 0.375, 0.25, 0.375, 0.25, 0.375, 0.5, 0.25, 0.5, 0.25, 0.25, 0.375, 0.75, 0.3125, 1.0, 0.25, 0.75, 0.3125, 0.0, 0.375, 0.25, 0.25, 0.25, 0.375, 0.5, 0.375, 0.75, 0.25, 0.75, 0.25, 0.5, 0.25, 0.25, 0.25, 0.5, 0.125, 0.5, 0.125, 0.25, 0.25, 0.75, 0.1875, 1.0, 0.125, 0.75, 0.1875, 0.0, 0.25, 0.25, 0.125, 0.25, 0.25, 0.5, 0.25, 0.75, 0.125, 0.75, 0.125, 0.5, 0.125, 0.25, 0.125, 0.5, 0.0, 0.5, 0.0, 0.25, 0.125, 0.75, 0.0625, 1.0, 0.0, 0.75, 0.0625, 0.0, 0.125, 0.25, 0.0, 0.25, 0.125, 0.5, 0.125, 0.75, 0.0, 0.75, 0.0, 0.5, 1.0, 0.25, 1.0, 0.5, 0.875, 0.5, 0.875, 0.25, 1.0, 0.75, 0.9375, 1.0, 0.875, 0.75, 0.9375, 0.0, 1.0, 0.25, 0.875, 0.25, 1.0, 0.5, 1.0, 0.75, 0.875, 0.75, 0.875, 0.5, 0.875, 0.25, 0.875, 0.5, 0.75, 0.5, 0.75, 0.25, 0.875, 0.75, 0.8125, 1.0, 0.75, 0.75, 0.8125, 0.0, 0.875, 0.25, 0.75, 0.25, 0.875, 0.5, 0.875, 0.75, 0.75, 0.75, 0.75, 0.5, 0.6875, 0.0, 0.75, 0.25, 0.625, 0.25, 0.75, 0.5, 0.75, 0.75, 0.625, 0.75, 0.625, 0.5, 0.75, 0.25, 0.75, 0.5, 0.625, 0.5, 0.625, 0.25, 0.75, 0.75, 0.6875, 1.0, 0.625, 0.75, 0.5625, 0.0, 0.625, 0.25, 0.5, 0.25, 0.625, 0.5, 0.625, 0.75, 0.5, 0.75, 0.5, 0.5, 0.625, 0.25, 0.625, 0.5, 0.5, 0.5, 0.5, 0.25, 0.625, 0.75, 0.5625, 1.0, 0.5, 0.75, 0.4375, 0.0, 0.5, 0.25, 0.375, 0.25, 0.5, 0.5, 0.5, 0.75, 0.375, 0.75, 0.375, 0.5, 0.5, 0.25, 0.5, 0.5, 0.375, 0.5, 0.375, 0.25, 0.5, 0.75, 0.4375, 1.0, 0.375, 0.75, 0.3125, 0.0, 0.375, 0.25, 0.25, 0.25, 0.375, 0.5, 0.375, 0.75, 0.25, 0.75, 0.25, 0.5, 0.375, 0.25, 0.375, 0.5, 0.25, 0.5, 0.25, 0.25, 0.375, 0.75, 0.3125, 1.0, 0.25, 0.75, 0.1875, 0.0, 0.25, 0.25, 0.125, 0.25, 0.25, 0.5, 0.25, 0.75, 0.125, 0.75, 0.125, 0.5, 0.25, 0.25, 0.25, 0.5, 0.125, 0.5, 0.125, 0.25, 0.25, 0.75, 0.1875, 1.0, 0.125, 0.75, 0.125, 0.75, 0.0625, 1.0, 0.0, 0.75, 0.0625, 0.0, 0.125, 0.25, 0.0, 0.25, 0.125, 0.5, 0.125, 0.75, 0.0, 0.75, 0.0, 0.5, 0.125, 0.25, 0.125, 0.5, 0.0, 0.5, 0.0, 0.25, 1.0, 0.25, 1.0, 0.5, 0.875, 0.5, 0.875, 0.25, 1.0, 0.75, 0.9375, 1.0, 0.875, 0.75, 0.9375, 0.0, 1.0, 0.25, 0.875, 0.25, 1.0, 0.5, 1.0, 0.75, 0.875, 0.75, 0.875, 0.5, 0.875, 0.25, 0.875, 0.5, 0.75, 0.5, 0.75, 0.25, 0.875, 0.75, 0.8125, 1.0, 0.75, 0.75, 0.8125, 0.0, 0.875, 0.25, 0.75, 0.25, 0.875, 0.5, 0.875, 0.75, 0.75, 0.75, 0.75, 0.5, 0.75, 0.5, 0.75, 0.75, 0.625, 0.75, 0.625, 0.5, 0.75, 0.25, 0.75, 0.5, 0.625, 0.5, 0.625, 0.25, 0.75, 0.75, 0.6875, 1.0, 0.625, 0.75, 0.6875, 0.0, 0.75, 0.25, 0.625, 0.25, 0.625, 0.25, 0.625, 0.5, 0.5, 0.5, 0.5, 0.25, 0.625, 0.75, 0.5625, 1.0, 0.5, 0.75, 0.5625, 0.0, 0.625, 0.25, 0.5, 0.25, 0.625, 0.5, 0.625, 0.75, 0.5, 0.75, 0.5, 0.5, 0.5, 0.25, 0.5, 0.5, 0.375, 0.5, 0.375, 0.25, 0.5, 0.75, 0.4375, 1.0, 0.375, 0.75, 0.4375, 0.0, 0.5, 0.25, 0.375, 0.25, 0.5, 0.5, 0.5, 0.75, 0.375, 0.75, 0.375, 0.5, 0.375, 0.5, 0.375, 0.75, 0.25, 0.75, 0.25, 0.5, 0.375, 0.25, 0.375, 0.5, 0.25, 0.5, 0.25, 0.25, 0.375, 0.75, 0.3125, 1.0, 0.25, 0.75, 0.3125, 0.0, 0.375, 0.25, 0.25, 0.25, 0.1875, 0.0, 0.25, 0.25, 0.125, 0.25, 0.25, 0.5, 0.25, 0.75, 0.125, 0.75, 0.125, 0.5, 0.25, 0.25, 0.25, 0.5, 0.125, 0.5, 0.125, 0.25, 0.25, 0.75, 0.1875, 1.0, 0.125, 0.75, 0.0625, 0.0, 0.125, 0.25, 0.0, 0.25, 0.125, 0.5, 0.125, 0.75, 0.0, 0.75, 0.0, 0.5, 0.125, 0.25, 0.125, 0.5, 0.0, 0.5, 0.0, 0.25, 0.125, 0.75, 0.0625, 1.0, 0.0, 0.75, 0.9375, 0.0, 1.0, 0.25, 0.875, 0.25, 1.0, 0.5, 1.0, 0.75, 0.875, 0.75, 0.875, 0.5, 1.0, 0.25, 1.0, 0.5, 0.875, 0.5, 0.875, 0.25, 1.0, 0.75, 0.9375, 1.0, 0.875, 0.75, 0.8125, 0.0, 0.875, 0.25, 0.75, 0.25, 0.875, 0.5, 0.875, 0.75, 0.75, 0.75, 0.75, 0.5, 0.875, 0.25, 0.875, 0.5, 0.75, 0.5, 0.75, 0.25, 0.875, 0.75, 0.8125, 1.0, 0.75, 0.75, 0.6875, 0.0, 0.75, 0.25, 0.625, 0.25, 0.75, 0.5, 0.75, 0.75, 0.625, 0.75, 0.625, 0.5, 0.75, 0.25, 0.75, 0.5, 0.625, 0.5, 0.625, 0.25, 0.75, 0.75, 0.6875, 1.0, 0.625, 0.75, 0.625, 0.25, 0.625, 0.5, 0.5, 0.5, 0.5, 0.25, 0.625, 0.75, 0.5625, 1.0, 0.5, 0.75, 0.5625, 0.0, 0.625, 0.25, 0.5, 0.25, 0.625, 0.5, 0.625, 0.75, 0.5, 0.75, 0.5, 0.5, 0.5, 0.5, 0.5, 0.75, 0.375, 0.75, 0.375, 0.5, 0.5, 0.25, 0.5, 0.5, 0.375, 0.5, 0.375, 0.25, 0.5, 0.75, 0.4375, 1.0, 0.375, 0.75, 0.4375, 0.0, 0.5, 0.25, 0.375, 0.25, 0.3125, 0.0, 0.375, 0.25, 0.25, 0.25, 0.375, 0.5, 0.375, 0.75, 0.25, 0.75, 0.25, 0.5, 0.375, 0.25, 0.375, 0.5, 0.25, 0.5, 0.25, 0.25, 0.375, 0.75, 0.3125, 1.0, 0.25, 0.75, 0.1875, 0.0, 0.25, 0.25, 0.125, 0.25, 0.25, 0.5, 0.25, 0.75, 0.125, 0.75, 0.125, 0.5, 0.25, 0.25, 0.25, 0.5, 0.125, 0.5, 0.125, 0.25, 0.25, 0.75, 0.1875, 1.0, 0.125, 0.75, 0.0625, 0.0, 0.125, 0.25, 0.0, 0.25, 0.125, 0.5, 0.125, 0.75, 0.0, 0.75, 0.0, 0.5, 0.125, 0.25, 0.125, 0.5, 0.0, 0.5, 0.0, 0.25, 0.125, 0.75, 0.0625, 1.0, 0.0, 0.75, 0.9375, 0.0, 1.0, 0.25, 0.875, 0.25, 1.0, 0.5, 1.0, 0.75, 0.875, 0.75, 0.875, 0.5, 1.0, 0.25, 1.0, 0.5, 0.875, 0.5, 0.875, 0.25, 1.0, 0.75, 0.9375, 1.0, 0.875, 0.75, 0.875, 0.75, 0.8125, 1.0, 0.75, 0.75, 0.8125, 0.0, 0.875, 0.25, 0.75, 0.25, 0.875, 0.5, 0.875, 0.75, 0.75, 0.75, 0.75, 0.5, 0.875, 0.25, 0.875, 0.5, 0.75, 0.5, 0.75, 0.25, 0.75, 0.25, 0.75, 0.5, 0.625, 0.5, 0.625, 0.25, 0.75, 0.75, 0.6875, 1.0, 0.625, 0.75, 0.6875, 0.0, 0.75, 0.25, 0.625, 0.25, 0.75, 0.5, 0.75, 0.75, 0.625, 0.75, 0.625, 0.5, 0.5625, 0.0, 0.625, 0.25, 0.5, 0.25, 0.625, 0.5, 0.625, 0.75, 0.5, 0.75, 0.5, 0.5, 0.625, 0.25, 0.625, 0.5, 0.5, 0.5, 0.5, 0.25, 0.625, 0.75, 0.5625, 1.0, 0.5, 0.75, 0.5, 0.75, 0.4375, 1.0, 0.375, 0.75, 0.4375, 0.0, 0.5, 0.25, 0.375, 0.25, 0.5, 0.5, 0.5, 0.75, 0.375, 0.75, 0.375, 0.5, 0.5, 0.25, 0.5, 0.5, 0.375, 0.5, 0.375, 0.25, 0.375, 0.25, 0.375, 0.5, 0.25, 0.5, 0.25, 0.25, 0.375, 0.75, 0.3125, 1.0, 0.25, 0.75, 0.3125, 0.0, 0.375, 0.25, 0.25, 0.25, 0.375, 0.5, 0.375, 0.75, 0.25, 0.75, 0.25, 0.5, 0.25, 0.25, 0.25, 0.5, 0.125, 0.5, 0.125, 0.25, 0.25, 0.75, 0.1875, 1.0, 0.125, 0.75, 0.1875, 0.0, 0.25, 0.25, 0.125, 0.25, 0.25, 0.5, 0.25, 0.75, 0.125, 0.75, 0.125, 0.5, 0.125, 0.25, 0.125, 0.5, 0.0, 0.5, 0.0, 0.25, 0.125, 0.75, 0.0625, 1.0, 0.0, 0.75, 0.0625, 0.0, 0.125, 0.25, 0.0, 0.25, 0.125, 0.5, 0.125, 0.75, 0.0, 0.75, 0.0, 0.5, 1.0, 0.25, 1.0, 0.5, 0.875, 0.5, 0.875, 0.25, 1.0, 0.75, 0.9375, 1.0, 0.875, 0.75, 0.9375, 0.0, 1.0, 0.25, 0.875, 0.25, 1.0, 0.5, 1.0, 0.75, 0.875, 0.75, 0.875, 0.5, 0.875, 0.25, 0.875, 0.5, 0.75, 0.5, 0.75, 0.25, 0.875, 0.75, 0.8125, 1.0, 0.75, 0.75, 0.8125, 0.0, 0.875, 0.25, 0.75, 0.25, 0.875, 0.5, 0.875, 0.75, 0.75, 0.75, 0.75, 0.5, 0.75, 0.25, 0.75, 0.5, 0.625, 0.5, 0.625, 0.25, 0.75, 0.75, 0.6875, 1.0, 0.625, 0.75, 0.6875, 0.0, 0.75, 0.25, 0.625, 0.25, 0.75, 0.5, 0.75, 0.75, 0.625, 0.75, 0.625, 0.5, 0.625, 0.25, 0.625, 0.5, 0.5, 0.5, 0.5, 0.25, 0.625, 0.75, 0.5625, 1.0, 0.5, 0.75, 0.5625, 0.0, 0.625, 0.25, 0.5, 0.25, 0.625, 0.5, 0.625, 0.75, 0.5, 0.75, 0.5, 0.5, 0.5, 0.25, 0.5, 0.5, 0.375, 0.5, 0.375, 0.25, 0.5, 0.75, 0.4375, 1.0, 0.375, 0.75, 0.4375, 0.0, 0.5, 0.25, 0.375, 0.25, 0.5, 0.5, 0.5, 0.75, 0.375, 0.75, 0.375, 0.5, 0.375, 0.25, 0.375, 0.5, 0.25, 0.5, 0.25, 0.25, 0.375, 0.75, 0.3125, 1.0, 0.25, 0.75, 0.3125, 0.0, 0.375, 0.25, 0.25, 0.25, 0.375, 0.5, 0.375, 0.75, 0.25, 0.75, 0.25, 0.5, 0.25, 0.25, 0.25, 0.5, 0.125, 0.5, 0.125, 0.25, 0.25, 0.75, 0.1875, 1.0, 0.125, 0.75, 0.1875, 0.0, 0.25, 0.25, 0.125, 0.25, 0.25, 0.5, 0.25, 0.75, 0.125, 0.75, 0.125, 0.5, 0.125, 0.25, 0.125, 0.5, 0.0, 0.5, 0.0, 0.25, 0.125, 0.75, 0.0625, 1.0, 0.0, 0.75, 0.0625, 0.0, 0.125, 0.25, 0.0, 0.25, 0.125, 0.5, 0.125, 0.75, 0.0, 0.75, 0.0, 0.5, 1.0, 0.5, 1.0, 0.75, 0.875, 0.75, 0.875, 0.5, 1.0, 0.25, 1.0, 0.5, 0.875, 0.5, 0.875, 0.25, 1.0, 0.75, 0.9375, 1.0, 0.875, 0.75, 0.9375, 0.0, 1.0, 0.25, 0.875, 0.25, 0.8125, 0.0, 0.875, 0.25, 0.75, 0.25, 0.875, 0.5, 0.875, 0.75, 0.75, 0.75, 0.75, 0.5, 0.875, 0.25, 0.875, 0.5, 0.75, 0.5, 0.75, 0.25, 0.875, 0.75, 0.8125, 1.0, 0.75, 0.75, 0.6875, 0.0, 0.75, 0.25, 0.625, 0.25, 0.75, 0.5, 0.75, 0.75, 0.625, 0.75, 0.625, 0.5, 0.75, 0.25, 0.75, 0.5, 0.625, 0.5, 0.625, 0.25, 0.75, 0.75, 0.6875, 1.0, 0.625, 0.75, 0.625, 0.5, 0.625, 0.75, 0.5, 0.75, 0.5, 0.5, 0.625, 0.25, 0.625, 0.5, 0.5, 0.5, 0.5, 0.25, 0.625, 0.75, 0.5625, 1.0, 0.5, 0.75, 0.5625, 0.0, 0.625, 0.25, 0.5, 0.25, 0.4375, 0.0, 0.5, 0.25, 0.375, 0.25, 0.5, 0.5, 0.5, 0.75, 0.375, 0.75, 0.375, 0.5, 0.5, 0.25, 0.5, 0.5, 0.375, 0.5, 0.375, 0.25, 0.5, 0.75, 0.4375, 1.0, 0.375, 0.75, 0.3125, 0.0, 0.375, 0.25, 0.25, 0.25, 0.375, 0.5, 0.375, 0.75, 0.25, 0.75, 0.25, 0.5, 0.375, 0.25, 0.375, 0.5, 0.25, 0.5, 0.25, 0.25, 0.375, 0.75, 0.3125, 1.0, 0.25, 0.75, 0.1875, 0.0, 0.25, 0.25, 0.125, 0.25, 0.25, 0.5, 0.25, 0.75, 0.125, 0.75, 0.125, 0.5, 0.25, 0.25, 0.25, 0.5, 0.125, 0.5, 0.125, 0.25, 0.25, 0.75, 0.1875, 1.0, 0.125, 0.75, 0.0625, 0.0, 0.125, 0.25, 0.0, 0.25, 0.125, 0.5, 0.125, 0.75, 0.0, 0.75, 0.0, 0.5, 0.125, 0.25, 0.125, 0.5, 0.0, 0.5, 0.0, 0.25, 0.125, 0.75, 0.0625, 1.0, 0.0, 0.75, 1.0, 0.75, 0.9375, 1.0, 0.875, 0.75, 0.9375, 0.0, 1.0, 0.25, 0.875, 0.25, 1.0, 0.5, 1.0, 0.75, 0.875, 0.75, 0.875, 0.5, 1.0, 0.25, 1.0, 0.5, 0.875, 0.5, 0.875, 0.25, 0.875, 0.25, 0.875, 0.5, 0.75, 0.5, 0.75, 0.25, 0.875, 0.75, 0.8125, 1.0, 0.75, 0.75, 0.8125, 0.0, 0.875, 0.25, 0.75, 0.25, 0.875, 0.5, 0.875, 0.75, 0.75, 0.75, 0.75, 0.5, 0.75, 0.25, 0.75, 0.5, 0.625, 0.5, 0.625, 0.25, 0.75, 0.75, 0.6875, 1.0, 0.625, 0.75, 0.6875, 0.0, 0.75, 0.25, 0.625, 0.25, 0.75, 0.5, 0.75, 0.75, 0.625, 0.75, 0.625, 0.5, 0.625, 0.75, 0.5625, 1.0, 0.5, 0.75, 0.5625, 0.0, 0.625, 0.25, 0.5, 0.25, 0.625, 0.5, 0.625, 0.75, 0.5, 0.75, 0.5, 0.5, 0.625, 0.25, 0.625, 0.5, 0.5, 0.5, 0.5, 0.25, 0.5, 0.25, 0.5, 0.5, 0.375, 0.5, 0.375, 0.25, 0.5, 0.75, 0.4375, 1.0, 0.375, 0.75, 0.4375, 0.0, 0.5, 0.25, 0.375, 0.25, 0.5, 0.5, 0.5, 0.75, 0.375, 0.75, 0.375, 0.5, 0.375, 0.25, 0.375, 0.5, 0.25, 0.5, 0.25, 0.25, 0.375, 0.75, 0.3125, 1.0, 0.25, 0.75, 0.3125, 0.0, 0.375, 0.25, 0.25, 0.25, 0.375, 0.5, 0.375, 0.75, 0.25, 0.75, 0.25, 0.5, 0.25, 0.25, 0.25, 0.5, 0.125, 0.5, 0.125, 0.25, 0.25, 0.75, 0.1875, 1.0, 0.125, 0.75, 0.1875, 0.0, 0.25, 0.25, 0.125, 0.25, 0.25, 0.5, 0.25, 0.75, 0.125, 0.75, 0.125, 0.5, 0.125, 0.25, 0.125, 0.5, 0.0, 0.5, 0.0, 0.25, 0.125, 0.75, 0.0625, 1.0, 0.0, 0.75, 0.0625, 0.0, 0.125, 0.25, 0.0, 0.25, 0.125, 0.5, 0.125, 0.75, 0.0, 0.75, 0.0, 0.5, 1.0, 0.25, 1.0, 0.5, 0.875, 0.5, 0.875, 0.25, 1.0, 0.75, 0.9375, 1.0, 0.875, 0.75, 0.9375, 0.0, 1.0, 0.25, 0.875, 0.25, 1.0, 0.5, 1.0, 0.75, 0.875, 0.75, 0.875, 0.5, 0.875, 0.5, 0.875, 0.75, 0.75, 0.75, 0.75, 0.5, 0.875, 0.25, 0.875, 0.5, 0.75, 0.5, 0.75, 0.25, 0.875, 0.75, 0.8125, 1.0, 0.75, 0.75, 0.8125, 0.0, 0.875, 0.25, 0.75, 0.25, 0.75, 0.75, 0.6875, 1.0, 0.625, 0.75, 0.6875, 0.0, 0.75, 0.25, 0.625, 0.25, 0.75, 0.5, 0.75, 0.75, 0.625, 0.75, 0.625, 0.5, 0.75, 0.25, 0.75, 0.5, 0.625, 0.5, 0.625, 0.25, 0.5625, 0.0, 0.625, 0.25, 0.5, 0.25, 0.625, 0.5, 0.625, 0.75, 0.5, 0.75, 0.5, 0.5, 0.625, 0.25, 0.625, 0.5, 0.5, 0.5, 0.5, 0.25, 0.625, 0.75, 0.5625, 1.0, 0.5, 0.75, 0.4375, 0.0, 0.5, 0.25, 0.375, 0.25, 0.5, 0.5, 0.5, 0.75, 0.375, 0.75, 0.375, 0.5, 0.5, 0.25, 0.5, 0.5, 0.375, 0.5, 0.375, 0.25, 0.5, 0.75, 0.4375, 1.0, 0.375, 0.75, 0.375, 0.75, 0.3125, 1.0, 0.25, 0.75, 0.3125, 0.0, 0.375, 0.25, 0.25, 0.25, 0.375, 0.5, 0.375, 0.75, 0.25, 0.75, 0.25, 0.5, 0.375, 0.25, 0.375, 0.5, 0.25, 0.5, 0.25, 0.25, 0.25, 0.25, 0.25, 0.5, 0.125, 0.5, 0.125, 0.25, 0.25, 0.75, 0.1875, 1.0, 0.125, 0.75, 0.1875, 0.0, 0.25, 0.25, 0.125, 0.25, 0.25, 0.5, 0.25, 0.75, 0.125, 0.75, 0.125, 0.5, 0.125, 0.25, 0.125, 0.5, 0.0, 0.5, 0.0, 0.25, 0.125, 0.75, 0.0625, 1.0, 0.0, 0.75, 0.0625, 0.0, 0.125, 0.25, 0.0, 0.25, 0.125, 0.5, 0.125, 0.75, 0.0, 0.75, 0.0, 0.5, 1.0, 0.25, 1.0, 0.5, 0.875, 0.5, 0.875, 0.25, 1.0, 0.75, 0.9375, 1.0, 0.875, 0.75, 0.9375, 0.0, 1.0, 0.25, 0.875, 0.25, 1.0, 0.5, 1.0, 0.75, 0.875, 0.75, 0.875, 0.5, 0.875, 0.25, 0.875, 0.5, 0.75, 0.5, 0.75, 0.25, 0.875, 0.75, 0.8125, 1.0, 0.75, 0.75, 0.8125, 0.0, 0.875, 0.25, 0.75, 0.25, 0.875, 0.5, 0.875, 0.75, 0.75, 0.75, 0.75, 0.5])
me_sphere.materials.append(mat_chicken_ivory)
me_sphere.materials.append(mat_chicken_eyes)
me_sphere.materials.append(mat_chicken_comb)
me_sphere.materials.append(mat_chicken_feetbeak)
me_sphere.update()

# ---- objects
ob_polymorphchicken = bpy.data.objects.new('PolymorphChicken', me_sphere)

# ---- transforms, parenting, visibility, modifiers, constraints
ob_polymorphchicken.location = (0.0, 0.0, 0.0)
ob_polymorphchicken.scale = (0.28, 0.34, 0.25)

# ---- collection membership
scene.collection.objects.link(ob_polymorphchicken)

# ---- scene / render settings (as saved in the file)
scene.frame_start = 1; scene.frame_end = 250; scene.frame_set(1)
scene.render.engine = 'BLENDER_EEVEE_NEXT'
scene.render.image_settings.exr_codec = 'NONE'
scene.render.use_bake_clear = False
scene.render.bake_margin = 0
scene.render.bake_bias = 0.0
scene.render.bake_samples = 0
scene.render.simplify_subdivision_render = 0
scene.render.simplify_child_particles_render = 0.0
scene.render.compositor_device = 'GPU'
scene.eevee.use_volume_custom_range = False
scene.eevee.gtao_distance = 0.0
scene.eevee.use_fast_gi = False
scene.eevee.fast_gi_thickness_near = 0.1
scene.eevee.fast_gi_thickness_far = 0.0
scene.eevee.ray_tracing_options.screen_trace_thickness = 0.1
bpy.context.view_layer.update()

# ---- added for rendering (the .blend has no active camera and no usable light): camera, sun + grey world if the file has none
cam_auto = bpy.data.cameras.new('AutoCamera')
cam_auto.lens = 50.0
cam_auto.sensor_width = 36.0
cam_auto.clip_end = 1000.0
ob_auto_camera = bpy.data.objects.new('AutoCamera', cam_auto)
scene.collection.objects.link(ob_auto_camera)
ob_auto_camera.location = (1.43962, -1.68276, 1.6442)
ob_auto_camera.rotation_euler = (1.09748, -7.21219e-08, 0.694738)
scene.camera = ob_auto_camera
light_auto_sun = bpy.data.lights.new('AutoSun', 'SUN')
light_auto_sun.energy = 3.0
light_auto_sun.angle = 0.0523599
ob_auto_sun = bpy.data.objects.new('AutoSun', light_auto_sun)
scene.collection.objects.link(ob_auto_sun)
ob_auto_sun.rotation_euler = (0.872665, 0.174533, 0.523599)
if scene.world is None:
    world_auto = bpy.data.worlds.new('AutoWorld')
    world_auto.color = (0.3, 0.3, 0.3)
    scene.world = world_auto
bpy.context.view_layer.update()
